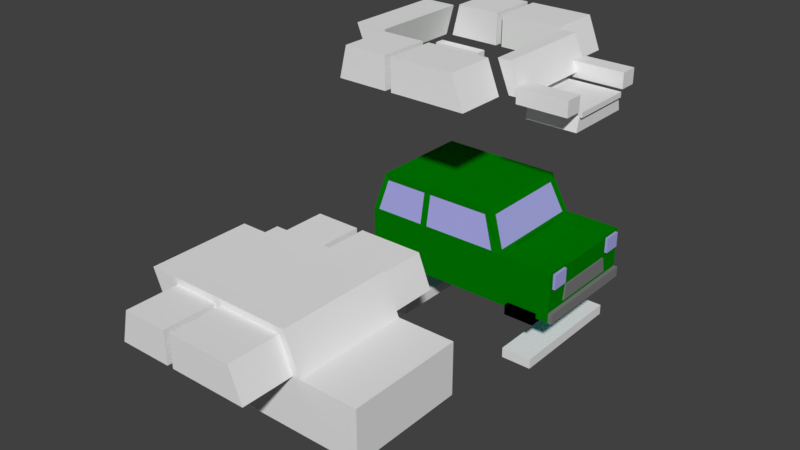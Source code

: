 # Source: carMorrisMini.blend  (saved by Blender 2.77.0; exported with 4.5.12 LTS)
import bpy
from mathutils import Matrix  # noqa: F401  (used for matrix-valued properties, if any)

bpy.ops.wm.read_factory_settings(use_empty=True)
scene = bpy.context.scene
scene.name = 'Scene'

# ---- collections
col_collection_3 = bpy.data.collections.new('Collection 3'); scene.collection.children.link(col_collection_3)

# ---- materials (node trees are filled in below, after node groups)
mat_material_001 = bpy.data.materials.new('Material.001')
mat_material_001.alpha_threshold = 0.0
mat_material_001.use_transparent_shadow = False
mat_material_001.diffuse_color = (0.0, 0.2, 0.0, 1.0)
mat_material_001.roughness = 0.5
mat_material_001.specular_intensity = 0.0
mat_carblack = bpy.data.materials.new('CarBlack')
mat_carblack.alpha_threshold = 0.0
mat_carblack.use_transparent_shadow = False
mat_carblack.diffuse_color = (0.0, 0.0, 0.0, 1.0)
mat_carblack.roughness = 0.5
mat_carblack.specular_intensity = 0.0
mat_carbumper = bpy.data.materials.new('CarBumper')
mat_carbumper.alpha_threshold = 0.0
mat_carbumper.use_transparent_shadow = False
mat_carbumper.diffuse_color = (0.2, 0.2, 0.2, 1.0)
mat_carbumper.roughness = 0.5
mat_carbumper.specular_intensity = 0.0
mat_carglow = bpy.data.materials.new('CarGlow')
mat_carglow.alpha_threshold = 0.0
mat_carglow.use_transparent_shadow = False
mat_carglow.diffuse_color = (0.0, 1.0, 1.0, 1.0)
mat_carglow.roughness = 0.5
mat_carglow.specular_intensity = 0.0
mat_carred = bpy.data.materials.new('CarRed')
mat_carred.alpha_threshold = 0.0
mat_carred.use_transparent_shadow = False
mat_carred.diffuse_color = (1.0, 0.0, 0.0, 1.0)
mat_carred.roughness = 0.5
mat_carred.specular_intensity = 0.0
mat_carwindows = bpy.data.materials.new('CarWindows')
mat_carwindows.alpha_threshold = 0.0
mat_carwindows.use_transparent_shadow = False
mat_carwindows.diffuse_color = (0.4, 0.4, 0.8, 1.0)
mat_carwindows.roughness = 0.5
mat_carwindows.specular_intensity = 0.0

# ---- material node trees

# ---- world
world_world = bpy.data.worlds.new('World'); scene.world = world_world
world_world.color = (0.05088, 0.05088, 0.05088)
world_world.use_sun_shadow = False
world_world.sun_shadow_jitter_overblur = 0.0
world_world.cycles.sampling_method = 'MANUAL'

# ---- meshes
me_cube_022 = bpy.data.meshes.new('Cube.022')
me_cube_022.from_pydata([(-1.0, -1.0, -1.0), (-1.0, -1.0, 1.0), (-1.0, 1.0, -1.0), (-1.0, 1.0, 1.0), (1.0, -1.0, -1.0), (1.0, -1.0, 1.0), (1.0, 1.0, -1.0), (1.0, 1.0, 1.0), (-10.67, -1.0, -1.0), (-10.67, -1.0, 1.0), (-10.67, 1.0, -1.0), (-10.67, 1.0, 1.0), (-8.667, -1.0, -1.0), (-8.667, -1.0, 1.0), (-8.667, 1.0, -1.0), (-8.667, 1.0, 1.0)], [], [(1, 3, 2, 0), (3, 7, 6, 2), (7, 5, 4, 6), (5, 1, 0, 4), (0, 2, 6, 4), (5, 7, 3, 1), (9, 11, 10, 8), (11, 15, 14, 10), (15, 13, 12, 14), (13, 9, 8, 12), (8, 10, 14, 12), (13, 15, 11, 9)])
me_cube_022.use_remesh_preserve_volume = False
me_cube_022.use_remesh_preserve_attributes = False
me_cube_022.use_mirror_vertex_groups = False
me_cube_022.update()
me_cube_018 = bpy.data.meshes.new('Cube.018')
me_cube_018.from_pydata([(5.15, -15.63, -1.0), (5.15, -15.0, 0.7143), (5.15, -1.875, -1.0), (5.15, -2.5, 0.7143), (7.15, -15.63, -1.0), (7.15, -15.0, 0.7143), (7.15, -1.875, -1.0), (7.15, -2.5, 0.7143), (-1.0, -18.5, -1.0), (-1.0, -18.5, 1.0), (-1.0, -16.5, -1.0), (-1.0, -16.5, 1.0), (1.0, -18.5, -1.0), (1.0, -18.5, 1.0), (1.0, -16.5, -1.0), (1.0, -16.5, 1.0), (-1.0, -1.0, -1.0), (-1.0, -1.0, 1.0), (-1.0, 1.0, -1.0), (-1.0, 1.0, 1.0), (1.0, -1.0, -1.0), (1.0, -1.0, 1.0), (1.0, 1.0, -1.0), (1.0, 1.0, 1.0), (5.2, -1.75, 1.143), (5.2, -1.75, 2.857), (5.2, 1.75, 1.143), (5.2, 1.75, 2.857), (7.2, -1.75, 1.143), (7.2, -1.75, 2.857), (7.2, 1.75, 1.143), (7.2, 1.75, 2.857), (5.2, -19.25, 1.143), (5.2, -19.25, 2.857), (5.2, -15.75, 1.143), (5.2, -15.75, 2.857), (7.2, -19.25, 1.143), (7.2, -19.25, 2.857), (7.2, -15.75, 1.143), (7.2, -15.75, 2.857)], [], [(1, 3, 2, 0), (3, 7, 6, 2), (7, 5, 4, 6), (5, 1, 0, 4), (0, 2, 6, 4), (5, 7, 3, 1), (9, 11, 10, 8), (11, 15, 14, 10), (15, 13, 12, 14), (13, 9, 8, 12), (8, 10, 14, 12), (13, 15, 11, 9), (17, 19, 18, 16), (19, 23, 22, 18), (23, 21, 20, 22), (21, 17, 16, 20), (16, 18, 22, 20), (21, 23, 19, 17), (25, 27, 26, 24), (27, 31, 30, 26), (31, 29, 28, 30), (29, 25, 24, 28), (24, 26, 30, 28), (29, 31, 27, 25), (33, 35, 34, 32), (35, 39, 38, 34), (39, 37, 36, 38), (37, 33, 32, 36), (32, 34, 38, 36), (37, 39, 35, 33)])
me_cube_018.use_remesh_preserve_volume = False
me_cube_018.use_remesh_preserve_attributes = False
me_cube_018.use_mirror_vertex_groups = False
me_cube_018.update()
me_cube_015 = bpy.data.meshes.new('Cube.015')
me_cube_015.from_pydata([(-1.0, -1.0, -1.0), (-1.0, -1.0, 1.0), (-1.0, 1.0, -1.0), (-1.0, 1.0, 1.0), (1.0, -1.0, -1.0), (1.0, -1.0, 1.0), (1.0, 1.0, -1.0), (1.0, 1.0, 1.0)], [], [(1, 3, 2, 0), (3, 7, 6, 2), (7, 5, 4, 6), (5, 1, 0, 4), (0, 2, 6, 4), (5, 7, 3, 1)])
me_cube_015.use_remesh_preserve_volume = False
me_cube_015.use_remesh_preserve_attributes = False
me_cube_015.use_mirror_vertex_groups = False
me_cube_015.update()
me_cube_014 = bpy.data.meshes.new('Cube.014')
me_cube_014.from_pydata([(-1.0, -1.0, -1.0), (-1.0, -1.0, 1.0), (-1.0, 1.0, -1.0), (-1.0, 1.0, 1.0), (1.0, -1.0, -1.0), (1.0, -1.0, 1.0), (1.0, 1.0, -1.0), (1.0, 1.0, 1.0), (0.45, 1.0, 1.0), (0.45, -1.0, 1.0), (0.3, -1.0, 2.5), (-0.9, -1.0, 2.5), (-0.9, 1.0, 2.5), (0.3, 1.0, 2.5)], [], [(1, 3, 2, 0), (3, 8, 7, 6, 2), (7, 5, 4, 6), (5, 9, 1, 0, 4), (0, 2, 6, 4), (5, 7, 8, 9), (9, 8, 13, 10), (10, 13, 12, 11), (3, 1, 11, 12), (1, 9, 10, 11), (8, 3, 12, 13)])
me_cube_014.use_remesh_preserve_volume = False
me_cube_014.use_remesh_preserve_attributes = False
me_cube_014.use_mirror_vertex_groups = False
me_cube_014.update()
me_cube_013 = bpy.data.meshes.new('Cube.013')
me_cube_013.from_pydata([(-1.5, -1.0, -0.25), (-1.5, -1.0, 1.0), (-1.5, 1.0, -0.25), (-1.5, 1.0, 1.0), (1.5, -1.0, -0.25), (1.0, -1.0, 1.0), (1.5, 1.0, -0.25), (1.0, 1.0, 1.0)], [], [(1, 3, 2, 0), (3, 7, 6, 2), (7, 5, 4, 6), (5, 1, 0, 4), (0, 2, 6, 4), (5, 7, 3, 1)])
me_cube_013.use_remesh_preserve_volume = False
me_cube_013.use_remesh_preserve_attributes = False
me_cube_013.use_mirror_vertex_groups = False
me_cube_013.update()
me_cube_012 = bpy.data.meshes.new('Cube.012')
me_cube_012.from_pydata([(-1.3, -1.0, -0.25), (-1.0, -1.0, 1.0), (-1.3, 1.0, -0.25), (-1.0, 1.0, 1.0), (0.75, -1.0, -0.25), (0.75, -1.0, 1.0), (0.75, 1.0, -0.25), (0.75, 1.0, 1.0)], [], [(1, 3, 2, 0), (3, 7, 6, 2), (7, 5, 4, 6), (5, 1, 0, 4), (0, 2, 6, 4), (5, 7, 3, 1)])
me_cube_012.use_remesh_preserve_volume = False
me_cube_012.use_remesh_preserve_attributes = False
me_cube_012.use_mirror_vertex_groups = False
me_cube_012.update()
me_cube_011 = bpy.data.meshes.new('Cube.011')
me_cube_011.from_pydata([(1.0, -1.0, -0.2), (0.5, -1.0, 1.0), (1.0, 1.0, -0.2), (0.5, 1.0, 1.0), (1.5, -1.0, -0.2), (1.814, -1.0, 1.0), (1.5, 1.0, -0.2), (1.814, 1.0, 1.0)], [], [(1, 3, 2, 0), (3, 7, 6, 2), (7, 5, 4, 6), (5, 1, 0, 4), (0, 2, 6, 4), (5, 7, 3, 1)])
me_cube_011.use_remesh_preserve_volume = False
me_cube_011.use_remesh_preserve_attributes = False
me_cube_011.use_mirror_vertex_groups = False
me_cube_011.update()
me_cube_010 = bpy.data.meshes.new('Cube.010')
me_cube_010.from_pydata([(-1.3, -1.0, -0.25), (-1.0, -1.0, 1.0), (-1.3, 1.0, -0.25), (-1.0, 1.0, 1.0), (0.75, -1.0, -0.25), (0.75, -1.0, 1.0), (0.75, 1.0, -0.25), (0.75, 1.0, 1.0)], [], [(1, 3, 2, 0), (3, 7, 6, 2), (7, 5, 4, 6), (5, 1, 0, 4), (0, 2, 6, 4), (5, 7, 3, 1)])
me_cube_010.use_remesh_preserve_volume = False
me_cube_010.use_remesh_preserve_attributes = False
me_cube_010.use_mirror_vertex_groups = False
me_cube_010.update()
me_cube_008 = bpy.data.meshes.new('Cube.008')
me_cube_008.from_pydata([(-1.5, -1.0, -0.25), (-1.5, -1.0, 1.0), (-1.5, 1.0, -0.25), (-1.5, 1.0, 1.0), (1.5, -1.0, -0.25), (1.0, -1.0, 1.0), (1.5, 1.0, -0.25), (1.0, 1.0, 1.0)], [], [(1, 3, 2, 0), (3, 7, 6, 2), (7, 5, 4, 6), (5, 1, 0, 4), (0, 2, 6, 4), (5, 7, 3, 1)])
me_cube_008.use_remesh_preserve_volume = False
me_cube_008.use_remesh_preserve_attributes = False
me_cube_008.use_mirror_vertex_groups = False
me_cube_008.update()
me_cube_002 = bpy.data.meshes.new('Cube.002')
me_cube_002.from_pydata([(-1.5, 5.4, -0.25), (-1.5, 5.4, 1.0), (-1.5, 7.4, -0.25), (-1.5, 7.4, 1.0), (1.5, 5.4, -0.25), (1.0, 5.4, 1.0), (1.5, 7.4, -0.25), (1.0, 7.4, 1.0), (-3.8, 5.4, -0.25), (-3.5, 5.4, 1.0), (-3.8, 7.4, -0.25), (-3.5, 7.4, 1.0), (-1.75, 5.4, -0.25), (-1.75, 5.4, 1.0), (-1.75, 7.4, -0.25), (-1.75, 7.4, 1.0), (-4.438, 1.2, -0.2), (-4.938, 1.2, 1.0), (-4.438, 5.2, -0.2), (-4.938, 5.2, 1.0), (-3.938, 1.2, -0.2), (-3.624, 1.2, 1.0), (-3.938, 5.2, -0.2), (-3.624, 5.2, 1.0), (1.751, 1.2, -0.2), (1.251, 1.2, 1.0), (1.751, 5.2, -0.2), (1.251, 5.2, 1.0), (2.251, 1.2, -0.2), (1.751, 1.2, 1.0), (2.251, 5.2, -0.2), (1.751, 5.2, 1.0), (-3.8, -1.0, -0.25), (-3.5, -1.0, 1.0), (-3.8, 1.0, -0.25), (-3.5, 1.0, 1.0), (-1.75, -1.0, -0.25), (-1.75, -1.0, 1.0), (-1.75, 1.0, -0.25), (-1.75, 1.0, 1.0), (-1.5, -1.0, -0.25), (-1.5, -1.0, 1.0), (-1.5, 1.0, -0.25), (-1.5, 1.0, 1.0), (1.5, -1.0, -0.25), (1.0, -1.0, 1.0), (1.5, 1.0, -0.25), (1.0, 1.0, 1.0)], [], [(1, 3, 2, 0), (3, 7, 6, 2), (7, 5, 4, 6), (5, 1, 0, 4), (0, 2, 6, 4), (5, 7, 3, 1), (9, 11, 10, 8), (11, 15, 14, 10), (15, 13, 12, 14), (13, 9, 8, 12), (8, 10, 14, 12), (13, 15, 11, 9), (17, 19, 18, 16), (19, 23, 22, 18), (23, 21, 20, 22), (21, 17, 16, 20), (16, 18, 22, 20), (21, 23, 19, 17), (25, 27, 26, 24), (27, 31, 30, 26), (31, 29, 28, 30), (29, 25, 24, 28), (24, 26, 30, 28), (29, 31, 27, 25), (33, 35, 34, 32), (35, 39, 38, 34), (39, 37, 36, 38), (37, 33, 32, 36), (32, 34, 38, 36), (37, 39, 35, 33), (41, 43, 42, 40), (43, 47, 46, 42), (47, 45, 44, 46), (45, 41, 40, 44), (40, 42, 46, 44), (45, 47, 43, 41)])
me_cube_002.use_remesh_preserve_volume = False
me_cube_002.use_remesh_preserve_attributes = False
me_cube_002.use_mirror_vertex_groups = False
me_cube_002.update()
me_cube_001 = bpy.data.meshes.new('Cube.001')
me_cube_001.from_pydata([(1.0, -1.0, 1.0), (0.45, -1.0, 1.0), (0.375, -1.0, 1.0), (-0.375, -1.0, 1.0), (-0.4375, -1.0, 1.0), (-0.95, -1.0, 1.0), (-1.0, -1.0, 1.0), (-1.0, -1.0, -0.6), (-1.0, -1.0, -1.0), (-0.875, -1.0, -1.0), (-0.875, -1.0, -0.8), (-0.575, -1.0, -0.8), (-0.575, -1.0, -1.0), (0.575, -1.0, -1.0), (0.575, -1.0, -0.8), (0.875, -1.0, -0.8), (0.875, -1.0, -1.0), (1.0, -1.0, -1.0), (1.0, -1.0, -0.6), (1.0, -0.9288, 0.3), (1.0, 1.0, -0.6), (1.0, 1.0, 1.0), (1.0, 0.6267, 0.9), (1.0, 0.9378, 0.9), (1.0, 0.9378, 0.3), (1.0, 0.6267, 0.3), (1.0, 0.5601, 0.15), (1.0, 0.6156, -0.45), (1.0, -0.6066, -0.45), (1.0, -0.6177, 0.3), (1.0, -0.5556, 1.0), (0.4625, -0.5556, 1.0), (0.4625, 0.5556, 1.0), (1.0, 0.5556, 1.0), (0.45, 1.0, 1.0), (0.25, -0.9, 2.25), (0.375, -0.9778, 1.0), (-0.375, -0.9778, 1.0), (-0.4375, -0.9, 2.25), (-0.4375, -0.9778, 1.0), (-0.95, -0.9778, 1.0), (-0.875, -0.9, 2.25), (-1.0, -0.8622, 0.25), (-1.0, -0.8622, -0.45), (-1.0, 1.0, 1.0), (-1.0, 0.8712, 0.25), (-1.0, 0.6934, 0.25), (-1.0, 0.6934, -0.45), (-1.0, -0.6844, -0.45), (-1.0, -0.6844, 0.25), (-1.025, -1.0, -0.6), (-1.025, -1.0, -1.0), (-1.0, 1.0, -1.0), (-0.875, 1.0, -1.0), (-0.575, 1.0, -1.0), (0.575, 1.0, -1.0), (0.875, 1.0, -1.0), (1.0, 1.0, -1.0), (1.038, -1.0, -1.0), (1.038, -1.0, -0.6), (1.025, -0.6177, 0.3), (1.025, -0.9288, 0.3), (1.0, -0.9288, 0.9), (1.0, -0.6177, 0.9), (1.0, -0.5511, 0.15), (1.0, 0.5556, 0.9), (1.0, -0.5556, 0.9), (1.038, 1.0, -0.6), (-0.95, 1.0, 1.0), (-0.4375, 1.0, 1.0), (-0.375, 1.0, 1.0), (0.375, 1.0, 1.0), (0.875, 1.0, -0.8), (0.575, 1.0, -0.8), (-0.575, 1.0, -0.8), (-0.875, 1.0, -0.8), (-1.0, 1.0, -0.6), (1.025, 0.6267, 0.9), (1.025, 0.9378, 0.9), (1.025, 0.9378, 0.3), (1.025, 0.6267, 0.3), (1.013, 0.5601, 0.15), (1.013, 0.6156, -0.45), (1.013, -0.6066, -0.45), (0.4625, -0.5556, 0.9), (0.4625, 0.5556, 0.9), (0.445, 0.8889, 1.05), (0.3, -0.9, 2.5), (0.25, -0.88, 2.25), (-0.375, -0.9, 2.25), (-0.375, -0.88, 2.25), (-0.4375, -0.88, 2.25), (-0.875, -0.88, 2.25), (-0.9, -0.9, 2.5), (-1.025, -0.6844, 0.25), (-1.025, -0.8622, 0.25), (-1.025, -0.8622, -0.45), (-1.0, 0.8712, -0.45), (-0.9967, 0.8889, 1.05), (-1.025, 0.8712, 0.25), (-1.025, 0.6934, 0.25), (-1.025, 0.6934, -0.45), (-1.025, -0.6844, -0.45), (-1.025, 1.0, -1.0), (-1.025, 1.0, -0.6), (1.038, 1.0, -1.0), (1.025, -0.6177, 0.9), (1.025, -0.9288, 0.9), (1.013, -0.5511, 0.15), (-0.875, 0.9, 2.25), (-0.95, 0.9778, 1.0), (-0.4375, 0.9778, 1.0), (-0.375, 0.9, 2.25), (-0.375, 0.9778, 1.0), (0.375, 0.9778, 1.0), (0.25, 0.9, 2.25), (0.445, -0.8889, 1.05), (0.325, 0.8, 2.25), (0.325, -0.8, 2.25), (0.3, 0.9, 2.5), (-0.9, 0.9, 2.5), (-0.9167, 0.8, 2.25), (-0.9167, -0.8, 2.25), (-0.9967, -0.8889, 1.05), (-1.025, 0.8712, -0.45), (-0.875, 0.88, 2.25), (-0.4375, 0.9, 2.25), (-0.4375, 0.88, 2.25), (-0.375, 0.88, 2.25), (0.25, 0.88, 2.25), (0.4377, 0.8889, 1.05), (0.4377, -0.8889, 1.05), (0.3127, 0.8, 2.25), (0.3127, -0.8, 2.25), (-0.906, 0.8, 2.25), (-0.906, -0.8, 2.25), (-0.9845, -0.8889, 1.05), (-0.9845, 0.8889, 1.05), (0.575, -1.089, -0.8), (0.575, 1.089, -0.8), (0.575, 1.089, -1.2), (0.575, -1.089, -1.2), (0.875, -1.089, -0.8), (0.875, -1.089, -1.2), (0.875, 1.089, -0.8), (0.875, 1.089, -1.2), (-0.875, -1.089, -0.8), (-0.875, 1.089, -0.8), (-0.875, 1.089, -1.2), (-0.875, -1.089, -1.2), (-0.575, -1.089, -0.8), (-0.575, -1.089, -1.2), (-0.575, 1.089, -0.8), (-0.575, 1.089, -1.2)], [], [(0, 1, 2, 3, 4, 5, 6, 7, 8, 9, 10, 11, 12, 13, 14, 15, 16, 17, 18), (19, 0, 18, 20, 21, 22, 23, 24, 25, 26, 27, 28, 29), (0, 30, 31, 32, 33, 21, 34, 1), (3, 2, 36, 37), (5, 4, 39, 40), (89, 35, 2, 1, 87, 93, 6, 5, 41, 38, 4, 3), (42, 43, 7, 6, 44, 45, 46, 47, 48, 49), (8, 7, 50, 51), (8, 52, 53, 9), (54, 55, 13, 12), (56, 57, 17, 16), (18, 17, 58, 59), (29, 60, 61, 19), (62, 63, 29, 28, 64, 26, 25, 22, 21, 33, 65, 66, 30, 0, 19), (20, 18, 59, 67), (44, 68, 69, 70, 71, 34, 21, 20, 57, 56, 72, 73, 55, 54, 74, 75, 53, 52, 76), (22, 77, 78, 23), (23, 78, 79, 24), (24, 79, 80, 25), (26, 81, 82, 27), (27, 82, 83, 28), (31, 30, 66, 84), (32, 31, 84, 85), (65, 33, 32, 85), (2, 35, 88, 36), (89, 3, 37, 90), (90, 37, 36, 88), (4, 38, 91, 39), (41, 5, 40, 92), (92, 40, 39, 91), (49, 94, 95, 42), (42, 95, 96, 43), (43, 48, 47, 97, 45, 44, 76, 7), (45, 99, 100, 46), (46, 100, 101, 47), (48, 102, 94, 49), (52, 8, 51, 103), (7, 76, 104, 50), (50, 104, 103, 51), (17, 57, 105, 58), (67, 59, 58, 105), (63, 106, 60, 29), (106, 107, 61, 60), (19, 61, 107, 62), (62, 107, 106, 63), (28, 83, 108, 64), (64, 108, 81, 26), (25, 80, 77, 22), (66, 65, 85, 84), (57, 20, 67, 105), (69, 68, 110, 111), (71, 70, 113, 114), (76, 52, 103, 104), (78, 77, 80, 79), (81, 108, 83, 82), (1, 34, 119, 117, 86, 116), (1, 116, 118, 117, 119, 87), (35, 89, 90, 88), (38, 41, 92, 91), (6, 93, 120, 121, 122, 123), (95, 94, 102, 96), (43, 96, 102, 48), (47, 101, 124, 97), (97, 124, 99, 45), (123, 98, 121, 120, 44, 6), (100, 99, 124, 101), (68, 109, 125, 110), (126, 69, 111, 127), (127, 111, 110, 125), (70, 112, 128, 113), (115, 71, 114, 129), (129, 114, 113, 128), (115, 112, 70, 69, 126, 109, 68, 44, 120, 119, 34, 71), (116, 86, 130, 131), (86, 117, 132, 130), (118, 116, 131, 133), (117, 118, 133, 132), (87, 119, 120, 93), (122, 121, 134, 135), (123, 122, 135, 136), (98, 123, 136, 137), (121, 98, 137, 134), (109, 126, 127, 125), (112, 115, 129, 128), (133, 131, 130, 132), (134, 137, 136, 135), (138, 14, 13, 55, 73, 139, 140, 141), (142, 138, 141, 143), (142, 15, 14, 138), (72, 144, 139, 73), (139, 144, 145, 140), (141, 140, 145, 143), (144, 72, 56, 16, 15, 142, 143, 145), (146, 10, 9, 53, 75, 147, 148, 149), (150, 146, 149, 151), (150, 11, 10, 146), (74, 152, 147, 75), (147, 152, 153, 148), (149, 148, 153, 151), (152, 74, 54, 12, 11, 150, 151, 153)])
me_cube_001.polygons.foreach_set('material_index', [0, 0, 0, 0, 0, 0, 0, 2, 0, 0, 0, 2, 5, 0, 2, 0, 5, 5, 5, 2, 2, 0, 0, 0, 0, 0, 5, 0, 0, 5, 4, 4, 0, 4, 4, 4, 2, 2, 2, 2, 2, 5, 5, 5, 5, 2, 2, 5, 0, 2, 0, 0, 2, 5, 2, 0, 0, 0, 0, 0, 4, 4, 4, 4, 0, 4, 0, 0, 5, 0, 0, 5, 0, 0, 0, 0, 0, 0, 0, 0, 0, 0, 0, 0, 5, 5, 1, 1, 1, 1, 1, 3, 1, 1, 1, 1, 1, 1, 3, 1])
me_cube_001.materials.append(mat_material_001)
me_cube_001.materials.append(mat_carblack)
me_cube_001.materials.append(mat_carbumper)
me_cube_001.materials.append(mat_carglow)
me_cube_001.materials.append(mat_carred)
me_cube_001.materials.append(mat_carwindows)
me_cube_001.use_remesh_preserve_volume = False
me_cube_001.use_remesh_preserve_attributes = False
me_cube_001.use_mirror_vertex_groups = False
me_cube_001.update()

# ---- objects
ob_cube_008 = bpy.data.objects.new('Cube.008', me_cube_022)
ob_cube_009 = bpy.data.objects.new('Cube.009', me_cube_018)
ob_cube = bpy.data.objects.new('Cube', me_cube_015)
ob_cube_016 = bpy.data.objects.new('Cube.016', me_cube_014)
ob_cube_015 = bpy.data.objects.new('Cube.015', me_cube_013)
ob_cube_014 = bpy.data.objects.new('Cube.014', me_cube_012)
ob_cube_013 = bpy.data.objects.new('Cube.013', me_cube_011)
ob_cube_012 = bpy.data.objects.new('Cube.012', me_cube_010)
ob_cube_011 = bpy.data.objects.new('Cube.011', me_cube_008)
ob_cube_006 = bpy.data.objects.new('Cube.006', me_cube_002)
ob_cube_001 = bpy.data.objects.new('Cube.001', me_cube_001)

# ---- transforms, parenting, visibility, modifiers, constraints
ob_cube_008.location = (2.9, 0.0, -2.829)
ob_cube_008.scale = (0.6, 2.45, 0.2)
ob_cube_008.lineart.crease_threshold = 0.0
ob_cube_009.location = (-3.1, 1.76, 6.269)
ob_cube_009.scale = (1.0, 0.2, 0.35)
ob_cube_009.lineart.crease_threshold = 0.0
ob_cube.location = (3.0, 0.0, 6.538)
ob_cube.scale = (1.15, 1.25, 0.1)
ob_cube.lineart.crease_threshold = 0.0
ob_cube_016.location = (0.0, -10.0, 0.0)
ob_cube_016.scale = (4.0, 2.25, 1.0)
ob_cube_016.lineart.crease_threshold = 0.0
ob_cube_015.location = (0.0, -13.25, 1.25)
ob_cube_015.lineart.crease_threshold = 0.0
ob_cube_014.location = (-2.5, -13.25, 1.25)
ob_cube_014.lineart.crease_threshold = 0.0
ob_cube_013.location = (-5.488, -10.0, 1.25)
ob_cube_013.scale = (1.0, 2.0, 1.0)
ob_cube_013.lineart.crease_threshold = 0.0
ob_cube_012.location = (-2.5, -6.75, 1.25)
ob_cube_012.lineart.crease_threshold = 0.0
ob_cube_011.location = (0.0, -6.75, 1.25)
ob_cube_011.lineart.crease_threshold = 0.0
ob_cube_006.location = (0.0, -3.2, 7.066)
ob_cube_006.lineart.crease_threshold = 0.0
ob_cube_001.location = (0.0, 0.0, 0.0)
ob_cube_001.scale = (4.0, 2.25, 1.0)
ob_cube_001.lineart.crease_threshold = 0.0

# ---- collection membership
col_collection_3.objects.link(ob_cube_008)
col_collection_3.objects.link(ob_cube_009)
col_collection_3.objects.link(ob_cube)
col_collection_3.objects.link(ob_cube_016)
col_collection_3.objects.link(ob_cube_015)
col_collection_3.objects.link(ob_cube_014)
col_collection_3.objects.link(ob_cube_013)
col_collection_3.objects.link(ob_cube_012)
col_collection_3.objects.link(ob_cube_011)
col_collection_3.objects.link(ob_cube_006)
col_collection_3.objects.link(ob_cube_001)

# ---- scene / render settings (as saved in the file)
scene.frame_start = 1; scene.frame_end = 250; scene.frame_set(1)
scene.render.engine = 'BLENDER_EEVEE_NEXT'
scene.render.resolution_percentage = 50
scene.render.dither_intensity = 0.0
scene.cycles.use_denoising = False
scene.cycles.samples = 128
scene.cycles.sampling_pattern = 'TABULATED_SOBOL'
scene.cycles.light_sampling_threshold = 0.0
scene.cycles.use_adaptive_sampling = False
scene.cycles.use_light_tree = False
scene.cycles.blur_glossy = 0.0
scene.cycles.sample_clamp_indirect = 0.0
scene.view_settings.view_transform = 'Standard'
bpy.context.view_layer.update()

# ---- added for rendering (the .blend has no active camera and no usable light): camera, sun
cam_auto = bpy.data.cameras.new('AutoCamera')
cam_auto.lens = 50.0
cam_auto.sensor_width = 36.0
cam_auto.clip_end = 1000.0
ob_auto_camera = bpy.data.objects.new('AutoCamera', cam_auto)
scene.collection.objects.link(ob_auto_camera)
ob_auto_camera.location = (21.22, -30.9919, 19.8299)
ob_auto_camera.rotation_euler = (1.09748, -7.21219e-08, 0.694738)
scene.camera = ob_auto_camera
light_auto_sun = bpy.data.lights.new('AutoSun', 'SUN')
light_auto_sun.energy = 3.0
light_auto_sun.angle = 0.0523599
ob_auto_sun = bpy.data.objects.new('AutoSun', light_auto_sun)
scene.collection.objects.link(ob_auto_sun)
ob_auto_sun.rotation_euler = (0.872665, 0.174533, 0.523599)
bpy.context.view_layer.update()

